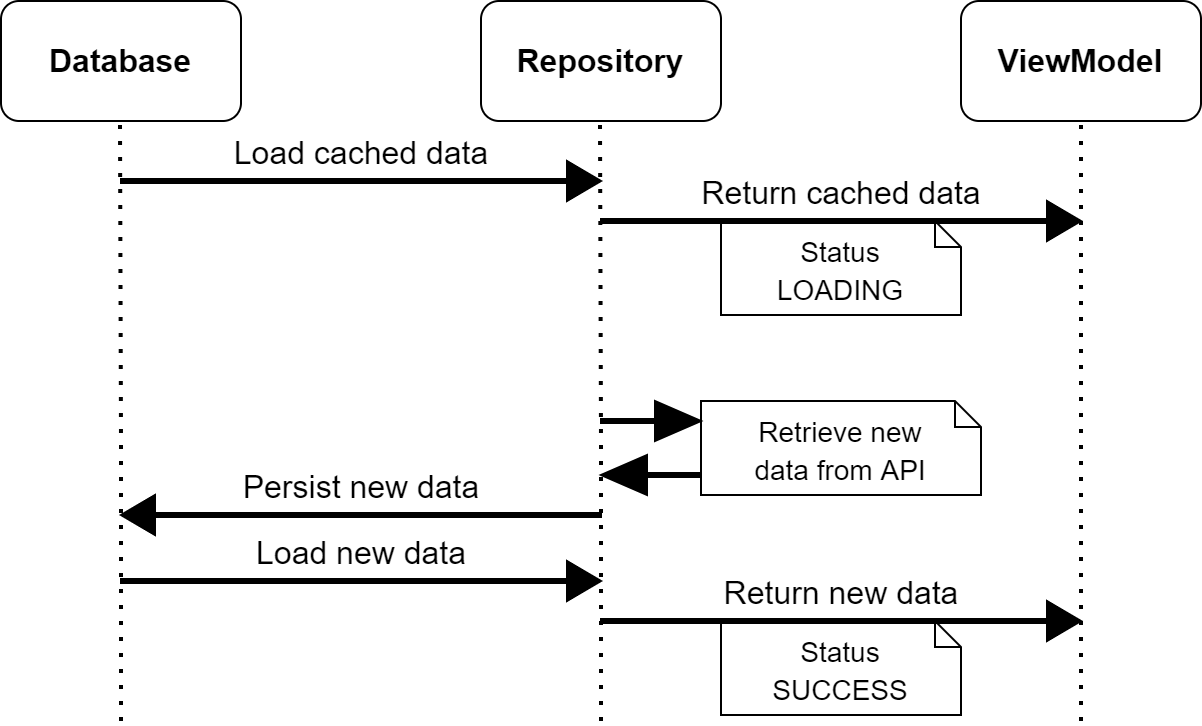

The diagram above was exported from draw.io. Its source (the exported page's mxGraphModel, read from the mxfile embedded in the PNG):
<mxGraphModel dx="2062" dy="1065" grid="1" gridSize="10" guides="1" tooltips="1" connect="1" arrows="1" fold="1" page="1" pageScale="1" pageWidth="827" pageHeight="1169" math="0" shadow="0">
  <root>
    <mxCell id="0" />
    <mxCell id="1" parent="0" />
    <mxCell id="52yeTb0oWO3asV3x-CHj-1" value="Database" style="rounded=1;whiteSpace=wrap;html=1;fontSize=16;fontStyle=1" vertex="1" parent="1">
      <mxGeometry width="120" height="60" as="geometry" />
    </mxCell>
    <mxCell id="52yeTb0oWO3asV3x-CHj-2" value="Repository" style="rounded=1;whiteSpace=wrap;html=1;fontSize=16;fontStyle=1" vertex="1" parent="1">
      <mxGeometry x="240" width="120" height="60" as="geometry" />
    </mxCell>
    <mxCell id="52yeTb0oWO3asV3x-CHj-3" value="ViewModel" style="rounded=1;whiteSpace=wrap;html=1;fontSize=16;fontStyle=1" vertex="1" parent="1">
      <mxGeometry x="480" width="120" height="60" as="geometry" />
    </mxCell>
    <mxCell id="52yeTb0oWO3asV3x-CHj-8" value="" style="endArrow=none;dashed=1;html=1;dashPattern=1 3;strokeWidth=2;rounded=0;edgeStyle=orthogonalEdgeStyle;" edge="1" parent="1">
      <mxGeometry width="50" height="50" relative="1" as="geometry">
        <mxPoint x="60" y="360" as="sourcePoint" />
        <mxPoint x="59.5" y="60" as="targetPoint" />
        <Array as="points">
          <mxPoint x="60" y="220" />
        </Array>
      </mxGeometry>
    </mxCell>
    <mxCell id="52yeTb0oWO3asV3x-CHj-9" value="" style="endArrow=none;dashed=1;html=1;dashPattern=1 3;strokeWidth=2;rounded=0;edgeStyle=orthogonalEdgeStyle;" edge="1" parent="1">
      <mxGeometry width="50" height="50" relative="1" as="geometry">
        <mxPoint x="540" y="360" as="sourcePoint" />
        <mxPoint x="540" y="60" as="targetPoint" />
        <Array as="points">
          <mxPoint x="540" y="200" />
        </Array>
      </mxGeometry>
    </mxCell>
    <mxCell id="52yeTb0oWO3asV3x-CHj-10" value="" style="endArrow=none;dashed=1;html=1;dashPattern=1 3;strokeWidth=2;rounded=0;edgeStyle=orthogonalEdgeStyle;" edge="1" parent="1">
      <mxGeometry width="50" height="50" relative="1" as="geometry">
        <mxPoint x="300" y="360" as="sourcePoint" />
        <mxPoint x="299.5" y="60" as="targetPoint" />
        <Array as="points">
          <mxPoint x="300" y="220" />
        </Array>
      </mxGeometry>
    </mxCell>
    <mxCell id="52yeTb0oWO3asV3x-CHj-11" value="Load cached data&lt;br&gt;" style="html=1;shadow=0;dashed=0;align=center;verticalAlign=top;shape=mxgraph.arrows2.arrow;dy=0.9;dx=17;notch=0;fillColor=#000000;horizontal=1;labelPosition=center;verticalLabelPosition=top;fontSize=16;" vertex="1" parent="1">
      <mxGeometry x="60" y="80" width="240" height="20" as="geometry" />
    </mxCell>
    <mxCell id="52yeTb0oWO3asV3x-CHj-12" value="Return cached data" style="html=1;shadow=0;dashed=0;align=center;verticalAlign=top;shape=mxgraph.arrows2.arrow;dy=0.9;dx=17;notch=0;fillColor=#000000;horizontal=1;labelPosition=center;verticalLabelPosition=top;fontSize=16;" vertex="1" parent="1">
      <mxGeometry x="300" y="100" width="240" height="20" as="geometry" />
    </mxCell>
    <mxCell id="52yeTb0oWO3asV3x-CHj-17" value="&lt;font style=&quot;font-size: 14px&quot;&gt;Status&lt;br&gt;LOADING&lt;/font&gt;" style="shape=note2;boundedLbl=1;whiteSpace=wrap;html=1;size=13;verticalAlign=middle;align=center;fontSize=16;fillColor=none;" vertex="1" parent="1">
      <mxGeometry x="360" y="110" width="120" height="47" as="geometry" />
    </mxCell>
    <mxCell id="52yeTb0oWO3asV3x-CHj-18" value="&lt;span style=&quot;font-size: 14px&quot;&gt;Retrieve new&lt;br&gt;data from API&lt;/span&gt;" style="shape=note2;boundedLbl=1;whiteSpace=wrap;html=1;size=13;verticalAlign=middle;align=center;fontSize=16;fillColor=none;" vertex="1" parent="1">
      <mxGeometry x="350" y="200" width="140" height="47" as="geometry" />
    </mxCell>
    <mxCell id="52yeTb0oWO3asV3x-CHj-19" value="&lt;br&gt;" style="html=1;shadow=0;dashed=0;align=center;verticalAlign=top;shape=mxgraph.arrows2.arrow;dy=0.9;dx=23;notch=0;fillColor=#000000;horizontal=1;labelPosition=center;verticalLabelPosition=top;fontSize=16;" vertex="1" parent="1">
      <mxGeometry x="300" y="200" width="50" height="20" as="geometry" />
    </mxCell>
    <mxCell id="52yeTb0oWO3asV3x-CHj-20" value="&lt;br&gt;" style="html=1;shadow=0;dashed=0;align=center;verticalAlign=top;shape=mxgraph.arrows2.arrow;dy=0.9;dx=23;notch=0;fillColor=#000000;horizontal=1;labelPosition=center;verticalLabelPosition=top;fontSize=16;rotation=-180;" vertex="1" parent="1">
      <mxGeometry x="300" y="227" width="50" height="20" as="geometry" />
    </mxCell>
    <mxCell id="52yeTb0oWO3asV3x-CHj-22" value="Persist new data" style="html=1;shadow=0;dashed=0;align=center;verticalAlign=top;shape=mxgraph.arrows2.arrow;dy=0.9;dx=17;notch=0;fillColor=#000000;horizontal=1;labelPosition=center;verticalLabelPosition=top;fontSize=16;flipH=1;" vertex="1" parent="1">
      <mxGeometry x="60" y="247" width="240" height="20" as="geometry" />
    </mxCell>
    <mxCell id="52yeTb0oWO3asV3x-CHj-24" value="Load new data" style="html=1;shadow=0;dashed=0;align=center;verticalAlign=top;shape=mxgraph.arrows2.arrow;dy=0.9;dx=17;notch=0;fillColor=#000000;horizontal=1;labelPosition=center;verticalLabelPosition=top;fontSize=16;" vertex="1" parent="1">
      <mxGeometry x="60" y="280" width="240" height="20" as="geometry" />
    </mxCell>
    <mxCell id="52yeTb0oWO3asV3x-CHj-25" value="Return new data" style="html=1;shadow=0;dashed=0;align=center;verticalAlign=top;shape=mxgraph.arrows2.arrow;dy=0.9;dx=17;notch=0;fillColor=#000000;horizontal=1;labelPosition=center;verticalLabelPosition=top;fontSize=16;" vertex="1" parent="1">
      <mxGeometry x="300" y="300" width="240" height="20" as="geometry" />
    </mxCell>
    <mxCell id="52yeTb0oWO3asV3x-CHj-26" value="&lt;font style=&quot;font-size: 14px&quot;&gt;Status&lt;br&gt;SUCCESS&lt;br&gt;&lt;/font&gt;" style="shape=note2;boundedLbl=1;whiteSpace=wrap;html=1;size=13;verticalAlign=middle;align=center;fontSize=16;fillColor=none;" vertex="1" parent="1">
      <mxGeometry x="360" y="310" width="120" height="47" as="geometry" />
    </mxCell>
  </root>
</mxGraphModel>